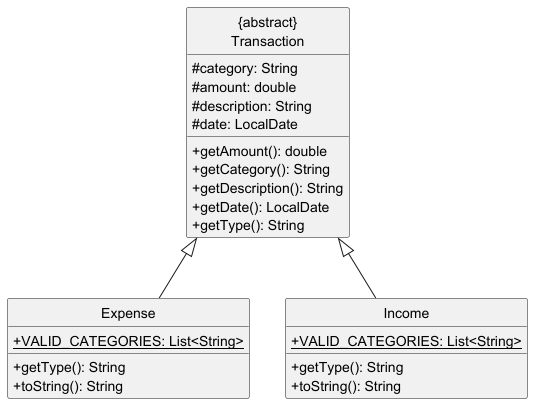

The diagram above was rendered by PlantUML. Its source (embedded in the PNG):
@startuml
hide circle
skinparam classAttributeIconSize 0

class "{abstract}\nTransaction" as Transaction {
  #category: String
  #amount: double
  #description: String
  #date: LocalDate
  +getAmount(): double
  +getCategory(): String
  +getDescription(): String
  +getDate(): LocalDate
  +getType(): String
}

class Expense {
  +{static} VALID_CATEGORIES: List<String>
  +getType(): String
  +toString(): String
}

class Income {
  +{static} VALID_CATEGORIES: List<String>
  +getType(): String
  +toString(): String
}

Transaction <|-- Expense
Transaction <|-- Income
@enduml